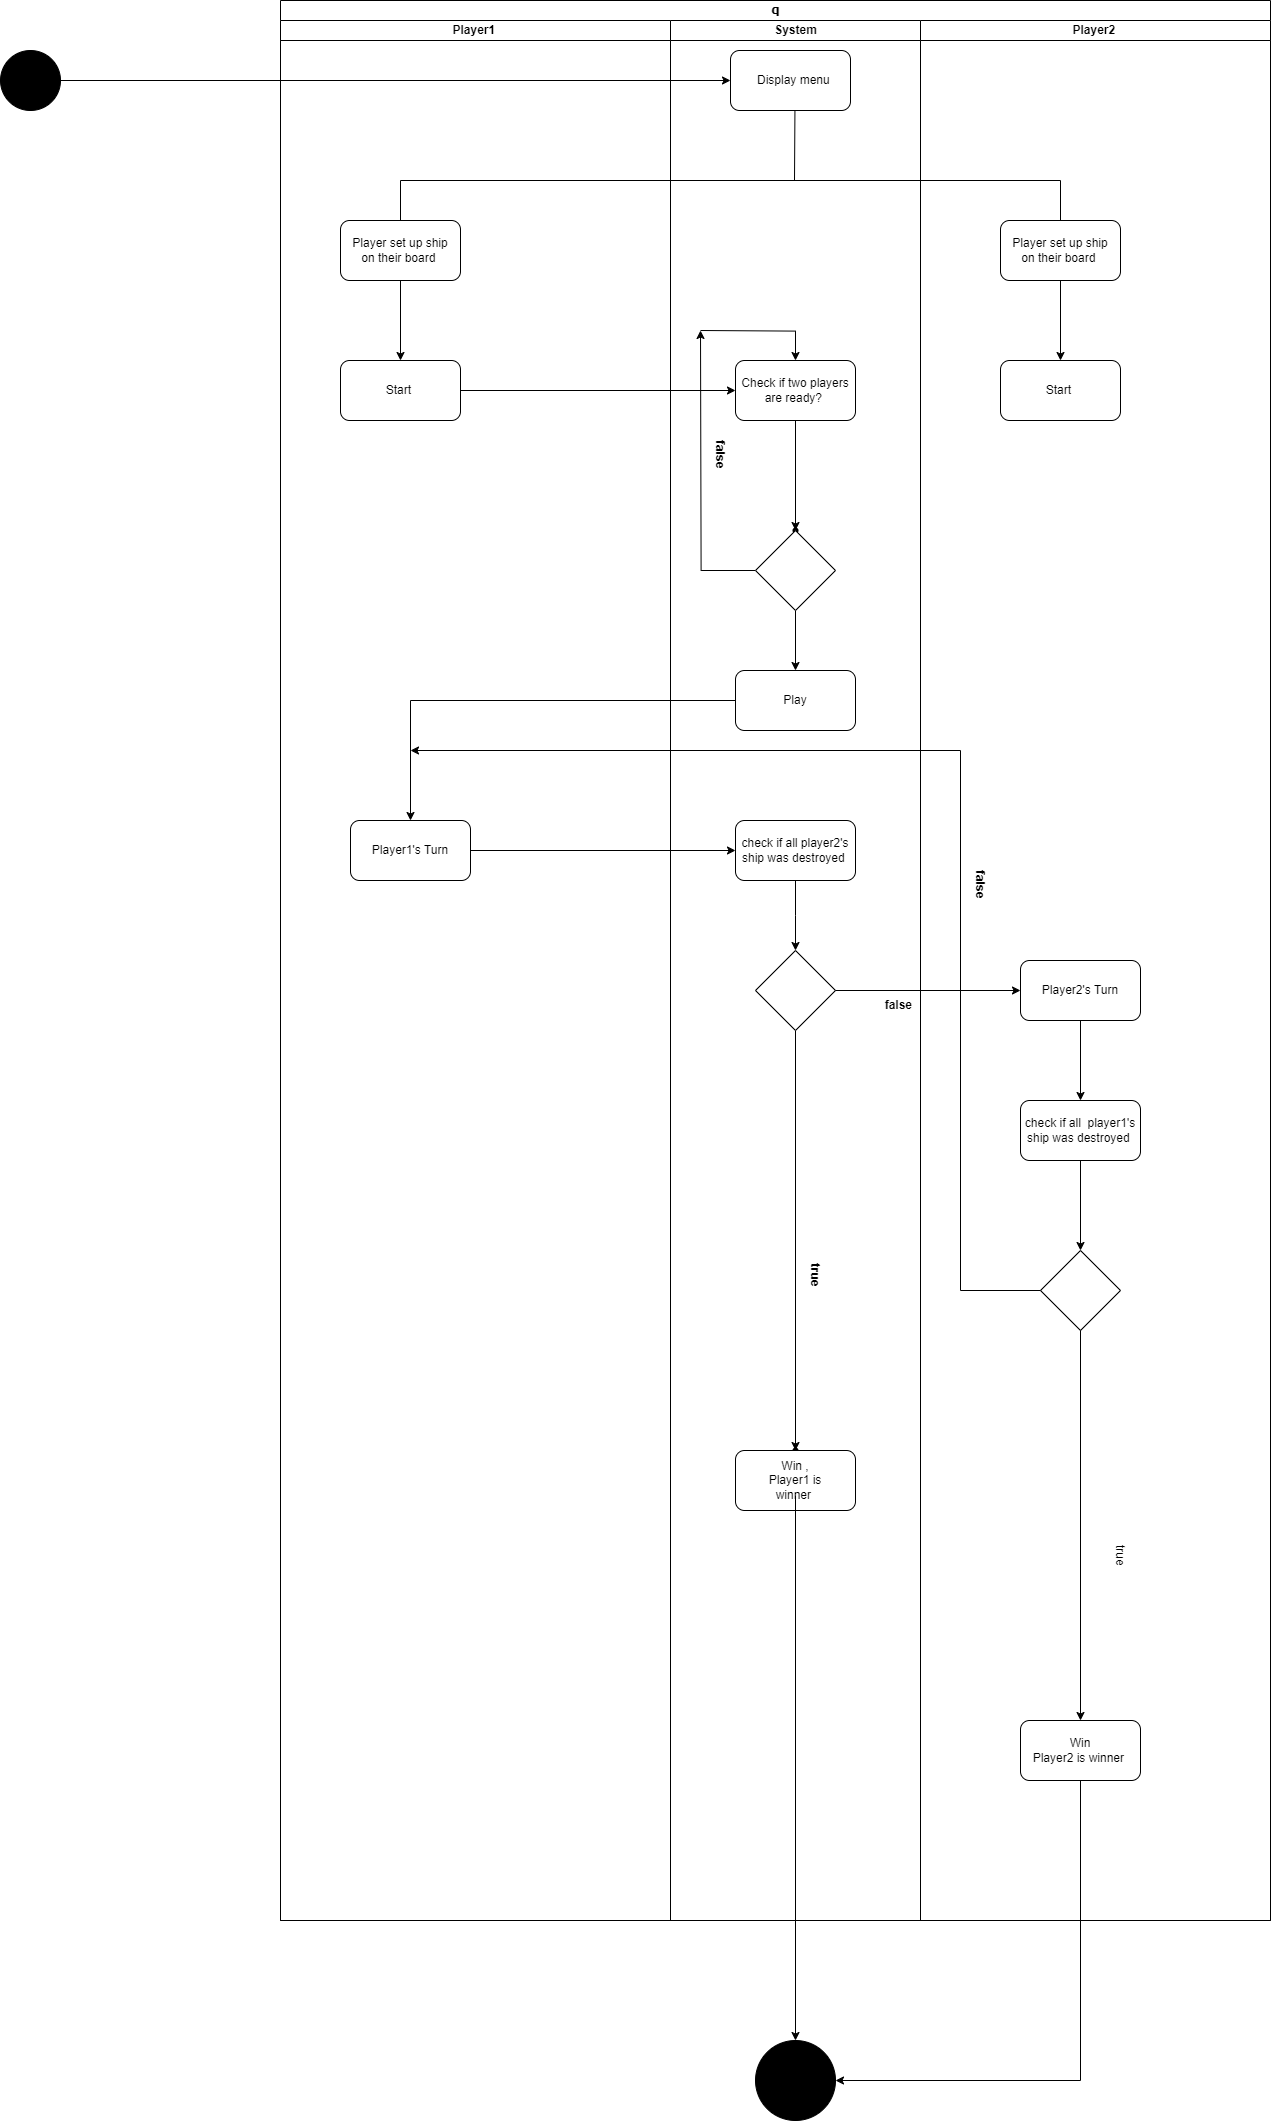

The diagram above was exported from draw.io. Its source (the exported page's mxGraphModel, read from the mxfile embedded in the PNG):
<mxGraphModel dx="2670" dy="1190" grid="1" gridSize="10" guides="1" tooltips="1" connect="1" arrows="1" fold="1" page="1" pageScale="1" pageWidth="850" pageHeight="1100" background="none" math="0" shadow="0">
  <root>
    <mxCell id="0" />
    <mxCell id="1" parent="0" />
    <mxCell id="1c1d494c118603dd-1" value="q" style="swimlane;html=1;childLayout=stackLayout;startSize=20;rounded=0;shadow=0;comic=0;labelBackgroundColor=none;strokeWidth=1;fontFamily=Verdana;fontSize=12;align=center;" parent="1" vertex="1">
      <mxGeometry x="40" y="30" width="990" height="1920" as="geometry" />
    </mxCell>
    <mxCell id="1c1d494c118603dd-2" value="Player1&amp;nbsp;" style="swimlane;html=1;startSize=20;" parent="1c1d494c118603dd-1" vertex="1">
      <mxGeometry y="20" width="390" height="1900" as="geometry" />
    </mxCell>
    <mxCell id="p1pVdJDtpL1RRVce5TY0-11" value="" style="endArrow=none;html=1;rounded=0;" parent="1c1d494c118603dd-2" edge="1">
      <mxGeometry width="50" height="50" relative="1" as="geometry">
        <mxPoint x="120" y="200" as="sourcePoint" />
        <mxPoint x="120" y="160" as="targetPoint" />
      </mxGeometry>
    </mxCell>
    <mxCell id="p1pVdJDtpL1RRVce5TY0-18" value="" style="edgeStyle=orthogonalEdgeStyle;rounded=0;orthogonalLoop=1;jettySize=auto;html=1;" parent="1c1d494c118603dd-2" source="p1pVdJDtpL1RRVce5TY0-13" target="p1pVdJDtpL1RRVce5TY0-17" edge="1">
      <mxGeometry relative="1" as="geometry" />
    </mxCell>
    <mxCell id="p1pVdJDtpL1RRVce5TY0-13" value="" style="rounded=1;whiteSpace=wrap;html=1;" parent="1c1d494c118603dd-2" vertex="1">
      <mxGeometry x="60" y="200" width="120" height="60" as="geometry" />
    </mxCell>
    <mxCell id="p1pVdJDtpL1RRVce5TY0-16" value="Start&amp;nbsp;" style="text;html=1;align=center;verticalAlign=middle;whiteSpace=wrap;rounded=0;" parent="1c1d494c118603dd-2" vertex="1">
      <mxGeometry x="90" y="357.5" width="60" height="25" as="geometry" />
    </mxCell>
    <mxCell id="p1pVdJDtpL1RRVce5TY0-17" value="Start&amp;nbsp;" style="rounded=1;whiteSpace=wrap;html=1;" parent="1c1d494c118603dd-2" vertex="1">
      <mxGeometry x="60" y="340" width="120" height="60" as="geometry" />
    </mxCell>
    <mxCell id="p1pVdJDtpL1RRVce5TY0-23" value="Player set up ship on their board&amp;nbsp;" style="text;html=1;align=center;verticalAlign=middle;whiteSpace=wrap;rounded=0;" parent="1c1d494c118603dd-2" vertex="1">
      <mxGeometry x="70" y="215" width="100" height="30" as="geometry" />
    </mxCell>
    <mxCell id="p1pVdJDtpL1RRVce5TY0-46" value="Player1's Turn" style="rounded=1;whiteSpace=wrap;html=1;" parent="1c1d494c118603dd-2" vertex="1">
      <mxGeometry x="70" y="800" width="120" height="60" as="geometry" />
    </mxCell>
    <mxCell id="1c1d494c118603dd-3" value="System" style="swimlane;html=1;startSize=20;" parent="1c1d494c118603dd-1" vertex="1">
      <mxGeometry x="390" y="20" width="250" height="1900" as="geometry" />
    </mxCell>
    <mxCell id="p1pVdJDtpL1RRVce5TY0-4" value="" style="rounded=1;whiteSpace=wrap;html=1;fillColor=#FFFFFF;" parent="1c1d494c118603dd-3" vertex="1">
      <mxGeometry x="60" y="30" width="120" height="60" as="geometry" />
    </mxCell>
    <mxCell id="p1pVdJDtpL1RRVce5TY0-7" value="Display menu&amp;nbsp;" style="text;html=1;align=center;verticalAlign=middle;whiteSpace=wrap;rounded=0;" parent="1c1d494c118603dd-3" vertex="1">
      <mxGeometry x="65" y="45" width="120" height="30" as="geometry" />
    </mxCell>
    <mxCell id="p1pVdJDtpL1RRVce5TY0-8" value="" style="endArrow=none;html=1;rounded=0;" parent="1c1d494c118603dd-3" edge="1">
      <mxGeometry width="50" height="50" relative="1" as="geometry">
        <mxPoint x="124" y="160" as="sourcePoint" />
        <mxPoint x="124.44" y="90" as="targetPoint" />
      </mxGeometry>
    </mxCell>
    <mxCell id="p1pVdJDtpL1RRVce5TY0-33" value="" style="edgeStyle=orthogonalEdgeStyle;rounded=0;orthogonalLoop=1;jettySize=auto;html=1;" parent="1c1d494c118603dd-3" source="p1pVdJDtpL1RRVce5TY0-26" target="p1pVdJDtpL1RRVce5TY0-32" edge="1">
      <mxGeometry relative="1" as="geometry" />
    </mxCell>
    <mxCell id="p1pVdJDtpL1RRVce5TY0-26" value="Check if two players are ready?&amp;nbsp;" style="whiteSpace=wrap;html=1;rounded=1;" parent="1c1d494c118603dd-3" vertex="1">
      <mxGeometry x="65" y="340" width="120" height="60" as="geometry" />
    </mxCell>
    <mxCell id="p1pVdJDtpL1RRVce5TY0-32" value="" style="shape=waypoint;sketch=0;size=6;pointerEvents=1;points=[];fillColor=default;resizable=0;rotatable=0;perimeter=centerPerimeter;snapToPoint=1;rounded=1;" parent="1c1d494c118603dd-3" vertex="1">
      <mxGeometry x="115" y="500" width="20" height="20" as="geometry" />
    </mxCell>
    <mxCell id="p1pVdJDtpL1RRVce5TY0-36" value="" style="edgeStyle=orthogonalEdgeStyle;rounded=0;orthogonalLoop=1;jettySize=auto;html=1;" parent="1c1d494c118603dd-3" source="p1pVdJDtpL1RRVce5TY0-34" edge="1">
      <mxGeometry relative="1" as="geometry">
        <mxPoint x="30" y="310" as="targetPoint" />
      </mxGeometry>
    </mxCell>
    <mxCell id="p1pVdJDtpL1RRVce5TY0-43" value="" style="edgeStyle=orthogonalEdgeStyle;rounded=0;orthogonalLoop=1;jettySize=auto;html=1;" parent="1c1d494c118603dd-3" source="p1pVdJDtpL1RRVce5TY0-34" target="p1pVdJDtpL1RRVce5TY0-42" edge="1">
      <mxGeometry relative="1" as="geometry" />
    </mxCell>
    <mxCell id="p1pVdJDtpL1RRVce5TY0-34" value="" style="rhombus;whiteSpace=wrap;html=1;" parent="1c1d494c118603dd-3" vertex="1">
      <mxGeometry x="85" y="510" width="80" height="80" as="geometry" />
    </mxCell>
    <mxCell id="p1pVdJDtpL1RRVce5TY0-37" value="" style="edgeStyle=orthogonalEdgeStyle;rounded=0;orthogonalLoop=1;jettySize=auto;html=1;" parent="1c1d494c118603dd-3" target="p1pVdJDtpL1RRVce5TY0-26" edge="1">
      <mxGeometry relative="1" as="geometry">
        <mxPoint x="30" y="310" as="sourcePoint" />
      </mxGeometry>
    </mxCell>
    <mxCell id="p1pVdJDtpL1RRVce5TY0-38" value="&lt;b&gt;false&lt;/b&gt;" style="text;html=1;align=center;verticalAlign=middle;whiteSpace=wrap;rounded=0;rotation=90;fillColor=default;" parent="1c1d494c118603dd-3" vertex="1">
      <mxGeometry x="20" y="420" width="60" height="30" as="geometry" />
    </mxCell>
    <mxCell id="p1pVdJDtpL1RRVce5TY0-42" value="" style="rounded=1;whiteSpace=wrap;html=1;" parent="1c1d494c118603dd-3" vertex="1">
      <mxGeometry x="65" y="650" width="120" height="60" as="geometry" />
    </mxCell>
    <mxCell id="p1pVdJDtpL1RRVce5TY0-44" value="Play" style="text;html=1;align=center;verticalAlign=middle;whiteSpace=wrap;rounded=0;" parent="1c1d494c118603dd-3" vertex="1">
      <mxGeometry x="95" y="665" width="60" height="30" as="geometry" />
    </mxCell>
    <mxCell id="k2cXDcnwpF8y7RYTe-kQ-4" value="" style="edgeStyle=orthogonalEdgeStyle;rounded=0;orthogonalLoop=1;jettySize=auto;html=1;" parent="1c1d494c118603dd-3" source="k2cXDcnwpF8y7RYTe-kQ-1" edge="1">
      <mxGeometry relative="1" as="geometry">
        <mxPoint x="125" y="930" as="targetPoint" />
      </mxGeometry>
    </mxCell>
    <mxCell id="k2cXDcnwpF8y7RYTe-kQ-1" value="check if all player2's ship was destroyed&amp;nbsp;" style="whiteSpace=wrap;html=1;rounded=1;" parent="1c1d494c118603dd-3" vertex="1">
      <mxGeometry x="65" y="800" width="120" height="60" as="geometry" />
    </mxCell>
    <mxCell id="mrFU5eF8uHY7Fjn8Xqb9-20" value="" style="edgeStyle=orthogonalEdgeStyle;rounded=0;orthogonalLoop=1;jettySize=auto;html=1;" edge="1" parent="1c1d494c118603dd-3" source="mrFU5eF8uHY7Fjn8Xqb9-1" target="mrFU5eF8uHY7Fjn8Xqb9-19">
      <mxGeometry relative="1" as="geometry" />
    </mxCell>
    <mxCell id="mrFU5eF8uHY7Fjn8Xqb9-1" value="" style="rhombus;whiteSpace=wrap;html=1;" vertex="1" parent="1c1d494c118603dd-3">
      <mxGeometry x="85" y="930" width="80" height="80" as="geometry" />
    </mxCell>
    <mxCell id="mrFU5eF8uHY7Fjn8Xqb9-7" value="&lt;b&gt;false&amp;nbsp;&lt;/b&gt;" style="text;html=1;align=center;verticalAlign=middle;whiteSpace=wrap;rounded=0;" vertex="1" parent="1c1d494c118603dd-3">
      <mxGeometry x="200" y="970" width="60" height="30" as="geometry" />
    </mxCell>
    <mxCell id="mrFU5eF8uHY7Fjn8Xqb9-19" value="" style="shape=waypoint;sketch=0;size=6;pointerEvents=1;points=[];fillColor=default;resizable=0;rotatable=0;perimeter=centerPerimeter;snapToPoint=1;" vertex="1" parent="1c1d494c118603dd-3">
      <mxGeometry x="115" y="1420" width="20" height="20" as="geometry" />
    </mxCell>
    <mxCell id="mrFU5eF8uHY7Fjn8Xqb9-15" value="&lt;b&gt;true&lt;/b&gt;" style="text;html=1;align=center;verticalAlign=middle;resizable=0;points=[];autosize=1;strokeColor=none;fillColor=none;rotation=90;" vertex="1" parent="1c1d494c118603dd-3">
      <mxGeometry x="120" y="1240" width="50" height="30" as="geometry" />
    </mxCell>
    <mxCell id="mrFU5eF8uHY7Fjn8Xqb9-28" value="" style="rounded=1;whiteSpace=wrap;html=1;" vertex="1" parent="1c1d494c118603dd-3">
      <mxGeometry x="65" y="1430" width="120" height="60" as="geometry" />
    </mxCell>
    <mxCell id="mrFU5eF8uHY7Fjn8Xqb9-30" value="Win , Player1 is winner&amp;nbsp;" style="text;html=1;align=center;verticalAlign=middle;whiteSpace=wrap;rounded=0;" vertex="1" parent="1c1d494c118603dd-3">
      <mxGeometry x="95" y="1445" width="60" height="30" as="geometry" />
    </mxCell>
    <mxCell id="p1pVdJDtpL1RRVce5TY0-27" value="" style="edgeStyle=orthogonalEdgeStyle;rounded=0;orthogonalLoop=1;jettySize=auto;html=1;" parent="1c1d494c118603dd-1" source="p1pVdJDtpL1RRVce5TY0-17" target="p1pVdJDtpL1RRVce5TY0-26" edge="1">
      <mxGeometry relative="1" as="geometry" />
    </mxCell>
    <mxCell id="k2cXDcnwpF8y7RYTe-kQ-2" value="" style="edgeStyle=orthogonalEdgeStyle;rounded=0;orthogonalLoop=1;jettySize=auto;html=1;" parent="1c1d494c118603dd-1" source="p1pVdJDtpL1RRVce5TY0-46" target="k2cXDcnwpF8y7RYTe-kQ-1" edge="1">
      <mxGeometry relative="1" as="geometry" />
    </mxCell>
    <mxCell id="mrFU5eF8uHY7Fjn8Xqb9-6" value="" style="endArrow=classic;html=1;rounded=0;exitX=0;exitY=0.5;exitDx=0;exitDy=0;entryX=0.5;entryY=0;entryDx=0;entryDy=0;" edge="1" parent="1c1d494c118603dd-1" source="p1pVdJDtpL1RRVce5TY0-42" target="p1pVdJDtpL1RRVce5TY0-46">
      <mxGeometry width="50" height="50" relative="1" as="geometry">
        <mxPoint x="470" y="770" as="sourcePoint" />
        <mxPoint x="520" y="720" as="targetPoint" />
        <Array as="points">
          <mxPoint x="130" y="700" />
        </Array>
      </mxGeometry>
    </mxCell>
    <mxCell id="mrFU5eF8uHY7Fjn8Xqb9-8" value="" style="endArrow=classic;html=1;rounded=0;exitX=1;exitY=0.5;exitDx=0;exitDy=0;entryX=0;entryY=0.5;entryDx=0;entryDy=0;" edge="1" parent="1c1d494c118603dd-1" source="mrFU5eF8uHY7Fjn8Xqb9-1" target="mrFU5eF8uHY7Fjn8Xqb9-10">
      <mxGeometry width="50" height="50" relative="1" as="geometry">
        <mxPoint x="750" y="880" as="sourcePoint" />
        <mxPoint x="750" y="980" as="targetPoint" />
      </mxGeometry>
    </mxCell>
    <mxCell id="1c1d494c118603dd-4" value="Player2&amp;nbsp;" style="swimlane;html=1;startSize=20;" parent="1c1d494c118603dd-1" vertex="1">
      <mxGeometry x="640" y="20" width="350" height="1900" as="geometry" />
    </mxCell>
    <mxCell id="p1pVdJDtpL1RRVce5TY0-9" value="" style="endArrow=none;html=1;rounded=0;" parent="1c1d494c118603dd-4" edge="1">
      <mxGeometry width="50" height="50" relative="1" as="geometry">
        <mxPoint x="-520" y="160" as="sourcePoint" />
        <mxPoint x="140" y="160" as="targetPoint" />
        <Array as="points" />
      </mxGeometry>
    </mxCell>
    <mxCell id="p1pVdJDtpL1RRVce5TY0-20" value="" style="edgeStyle=orthogonalEdgeStyle;rounded=0;orthogonalLoop=1;jettySize=auto;html=1;" parent="1c1d494c118603dd-4" source="p1pVdJDtpL1RRVce5TY0-14" target="p1pVdJDtpL1RRVce5TY0-19" edge="1">
      <mxGeometry relative="1" as="geometry" />
    </mxCell>
    <mxCell id="p1pVdJDtpL1RRVce5TY0-14" value="" style="rounded=1;whiteSpace=wrap;html=1;" parent="1c1d494c118603dd-4" vertex="1">
      <mxGeometry x="80" y="200" width="120" height="60" as="geometry" />
    </mxCell>
    <mxCell id="p1pVdJDtpL1RRVce5TY0-15" value="" style="endArrow=none;html=1;rounded=0;" parent="1c1d494c118603dd-4" edge="1">
      <mxGeometry width="50" height="50" relative="1" as="geometry">
        <mxPoint x="140" y="200" as="sourcePoint" />
        <mxPoint x="140" y="160" as="targetPoint" />
      </mxGeometry>
    </mxCell>
    <mxCell id="p1pVdJDtpL1RRVce5TY0-19" value="Start&amp;nbsp;" style="whiteSpace=wrap;html=1;rounded=1;" parent="1c1d494c118603dd-4" vertex="1">
      <mxGeometry x="80" y="340" width="120" height="60" as="geometry" />
    </mxCell>
    <mxCell id="p1pVdJDtpL1RRVce5TY0-24" value="Player set up ship on their board&amp;nbsp;" style="text;html=1;align=center;verticalAlign=middle;whiteSpace=wrap;rounded=0;" parent="1c1d494c118603dd-4" vertex="1">
      <mxGeometry x="90" y="215" width="100" height="30" as="geometry" />
    </mxCell>
    <mxCell id="mrFU5eF8uHY7Fjn8Xqb9-12" value="" style="edgeStyle=orthogonalEdgeStyle;rounded=0;orthogonalLoop=1;jettySize=auto;html=1;" edge="1" parent="1c1d494c118603dd-4" source="mrFU5eF8uHY7Fjn8Xqb9-10" target="mrFU5eF8uHY7Fjn8Xqb9-11">
      <mxGeometry relative="1" as="geometry" />
    </mxCell>
    <mxCell id="mrFU5eF8uHY7Fjn8Xqb9-10" value="Player2's Turn" style="rounded=1;whiteSpace=wrap;html=1;" vertex="1" parent="1c1d494c118603dd-4">
      <mxGeometry x="100" y="940" width="120" height="60" as="geometry" />
    </mxCell>
    <mxCell id="mrFU5eF8uHY7Fjn8Xqb9-11" value="check if all&amp;nbsp; player1's ship was destroyed&amp;nbsp;" style="rounded=1;whiteSpace=wrap;html=1;" vertex="1" parent="1c1d494c118603dd-4">
      <mxGeometry x="100" y="1080" width="120" height="60" as="geometry" />
    </mxCell>
    <mxCell id="mrFU5eF8uHY7Fjn8Xqb9-18" value="" style="rhombus;whiteSpace=wrap;html=1;" vertex="1" parent="1c1d494c118603dd-4">
      <mxGeometry x="120" y="1230" width="80" height="80" as="geometry" />
    </mxCell>
    <mxCell id="mrFU5eF8uHY7Fjn8Xqb9-22" value="&lt;b&gt;false&lt;/b&gt;" style="text;html=1;align=center;verticalAlign=middle;whiteSpace=wrap;rounded=0;rotation=90;" vertex="1" parent="1c1d494c118603dd-4">
      <mxGeometry x="30" y="850" width="60" height="30" as="geometry" />
    </mxCell>
    <mxCell id="mrFU5eF8uHY7Fjn8Xqb9-29" value="&lt;div&gt;Win&lt;/div&gt;Player2 is winner&amp;nbsp;" style="rounded=1;whiteSpace=wrap;html=1;" vertex="1" parent="1c1d494c118603dd-4">
      <mxGeometry x="100" y="1700" width="120" height="60" as="geometry" />
    </mxCell>
    <mxCell id="mrFU5eF8uHY7Fjn8Xqb9-35" value="true" style="text;html=1;align=center;verticalAlign=middle;whiteSpace=wrap;rounded=0;rotation=90;" vertex="1" parent="1c1d494c118603dd-4">
      <mxGeometry x="170" y="1520" width="60" height="30" as="geometry" />
    </mxCell>
    <mxCell id="p1pVdJDtpL1RRVce5TY0-5" value="" style="edgeStyle=orthogonalEdgeStyle;rounded=0;orthogonalLoop=1;jettySize=auto;html=1;" parent="1" source="p1pVdJDtpL1RRVce5TY0-3" target="p1pVdJDtpL1RRVce5TY0-4" edge="1">
      <mxGeometry relative="1" as="geometry" />
    </mxCell>
    <mxCell id="p1pVdJDtpL1RRVce5TY0-3" value="" style="ellipse;whiteSpace=wrap;html=1;aspect=fixed;fillColor=#000000;" parent="1" vertex="1">
      <mxGeometry x="-240" y="80" width="60" height="60" as="geometry" />
    </mxCell>
    <mxCell id="mrFU5eF8uHY7Fjn8Xqb9-17" value="" style="endArrow=classic;html=1;rounded=0;exitX=0.5;exitY=1;exitDx=0;exitDy=0;" edge="1" parent="1" source="mrFU5eF8uHY7Fjn8Xqb9-11">
      <mxGeometry width="50" height="50" relative="1" as="geometry">
        <mxPoint x="680" y="1150" as="sourcePoint" />
        <mxPoint x="840" y="1280" as="targetPoint" />
      </mxGeometry>
    </mxCell>
    <mxCell id="mrFU5eF8uHY7Fjn8Xqb9-21" value="" style="endArrow=classic;html=1;rounded=0;exitX=0;exitY=0.5;exitDx=0;exitDy=0;" edge="1" parent="1" source="mrFU5eF8uHY7Fjn8Xqb9-18">
      <mxGeometry width="50" height="50" relative="1" as="geometry">
        <mxPoint x="580" y="1280" as="sourcePoint" />
        <mxPoint x="170" y="780" as="targetPoint" />
        <Array as="points">
          <mxPoint x="720" y="1320" />
          <mxPoint x="720" y="780" />
        </Array>
      </mxGeometry>
    </mxCell>
    <mxCell id="mrFU5eF8uHY7Fjn8Xqb9-27" value="" style="endArrow=classic;html=1;rounded=0;exitX=0.5;exitY=1;exitDx=0;exitDy=0;" edge="1" parent="1" source="mrFU5eF8uHY7Fjn8Xqb9-18">
      <mxGeometry width="50" height="50" relative="1" as="geometry">
        <mxPoint x="520" y="1390" as="sourcePoint" />
        <mxPoint x="840" y="1750" as="targetPoint" />
      </mxGeometry>
    </mxCell>
    <mxCell id="mrFU5eF8uHY7Fjn8Xqb9-32" value="" style="ellipse;whiteSpace=wrap;html=1;fillColor=#000000;" vertex="1" parent="1">
      <mxGeometry x="515" y="2070" width="80" height="80" as="geometry" />
    </mxCell>
    <mxCell id="mrFU5eF8uHY7Fjn8Xqb9-33" value="" style="edgeStyle=orthogonalEdgeStyle;rounded=0;orthogonalLoop=1;jettySize=auto;html=1;" edge="1" parent="1" source="mrFU5eF8uHY7Fjn8Xqb9-30" target="mrFU5eF8uHY7Fjn8Xqb9-32">
      <mxGeometry relative="1" as="geometry" />
    </mxCell>
    <mxCell id="mrFU5eF8uHY7Fjn8Xqb9-34" value="" style="endArrow=classic;html=1;rounded=0;exitX=0.5;exitY=1;exitDx=0;exitDy=0;entryX=1;entryY=0.5;entryDx=0;entryDy=0;" edge="1" parent="1" source="mrFU5eF8uHY7Fjn8Xqb9-29" target="mrFU5eF8uHY7Fjn8Xqb9-32">
      <mxGeometry width="50" height="50" relative="1" as="geometry">
        <mxPoint x="300" y="1860" as="sourcePoint" />
        <mxPoint x="850" y="2120" as="targetPoint" />
        <Array as="points">
          <mxPoint x="840" y="2110" />
        </Array>
      </mxGeometry>
    </mxCell>
  </root>
</mxGraphModel>